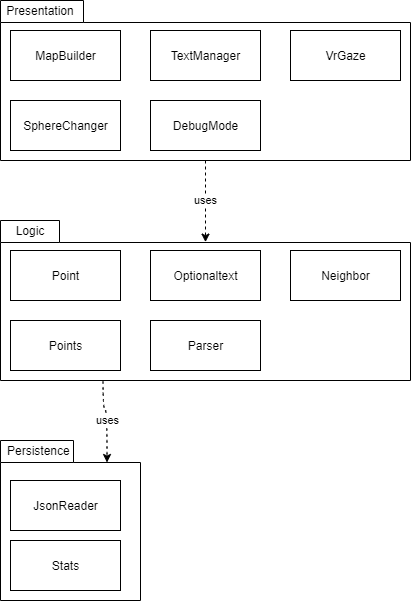

The diagram above was exported from draw.io. Its source (the exported page's mxGraphModel, read from the mxfile embedded in the PNG):
<mxGraphModel dx="1564" dy="1943" grid="1" gridSize="10" guides="1" tooltips="1" connect="1" arrows="1" fold="1" page="1" pageScale="1" pageWidth="827" pageHeight="1169" math="0" shadow="0">
  <root>
    <mxCell id="0" />
    <mxCell id="1" parent="0" />
    <mxCell id="0yWc0BkOUil4ZMYGImDX-44" value="uses" style="edgeStyle=orthogonalEdgeStyle;rounded=0;orthogonalLoop=1;jettySize=auto;html=1;exitX=0.25;exitY=1;exitDx=0;exitDy=0;exitPerimeter=0;entryX=0;entryY=0;entryDx=106.5;entryDy=22;entryPerimeter=0;dashed=1;curved=1;" edge="1" parent="1" source="0yWc0BkOUil4ZMYGImDX-2" target="0yWc0BkOUil4ZMYGImDX-33">
      <mxGeometry relative="1" as="geometry" />
    </mxCell>
    <mxCell id="0yWc0BkOUil4ZMYGImDX-2" value="" style="shape=folder;fontStyle=1;spacingTop=10;tabWidth=59;tabHeight=22;tabPosition=left;html=1;align=left;" vertex="1" parent="1">
      <mxGeometry x="60" y="-60" width="410" height="160" as="geometry" />
    </mxCell>
    <mxCell id="0yWc0BkOUil4ZMYGImDX-3" value="Point" style="html=1;" vertex="1" parent="1">
      <mxGeometry x="70" y="-30" width="110" height="50" as="geometry" />
    </mxCell>
    <mxCell id="0yWc0BkOUil4ZMYGImDX-4" value="Points" style="html=1;" vertex="1" parent="1">
      <mxGeometry x="70" y="40" width="110" height="50" as="geometry" />
    </mxCell>
    <mxCell id="0yWc0BkOUil4ZMYGImDX-5" value="Neighbor" style="html=1;" vertex="1" parent="1">
      <mxGeometry x="350" y="-30" width="110" height="50" as="geometry" />
    </mxCell>
    <mxCell id="0yWc0BkOUil4ZMYGImDX-6" value="Optionaltext" style="html=1;" vertex="1" parent="1">
      <mxGeometry x="210" y="-30" width="110" height="50" as="geometry" />
    </mxCell>
    <mxCell id="0yWc0BkOUil4ZMYGImDX-7" value="Parser" style="html=1;" vertex="1" parent="1">
      <mxGeometry x="210" y="40" width="110" height="50" as="geometry" />
    </mxCell>
    <mxCell id="0yWc0BkOUil4ZMYGImDX-12" value="Logic" style="text;html=1;strokeColor=none;fillColor=none;align=center;verticalAlign=middle;whiteSpace=wrap;rounded=0;" vertex="1" parent="1">
      <mxGeometry x="70" y="-60" width="40" height="20" as="geometry" />
    </mxCell>
    <mxCell id="0yWc0BkOUil4ZMYGImDX-43" value="uses" style="edgeStyle=orthogonalEdgeStyle;rounded=0;orthogonalLoop=1;jettySize=auto;html=1;exitX=0.5;exitY=1;exitDx=0;exitDy=0;exitPerimeter=0;entryX=0.5;entryY=0.135;entryDx=0;entryDy=0;entryPerimeter=0;dashed=1;" edge="1" parent="1" source="0yWc0BkOUil4ZMYGImDX-24" target="0yWc0BkOUil4ZMYGImDX-2">
      <mxGeometry relative="1" as="geometry" />
    </mxCell>
    <mxCell id="0yWc0BkOUil4ZMYGImDX-24" value="" style="shape=folder;fontStyle=1;spacingTop=10;tabWidth=83;tabHeight=22;tabPosition=left;html=1;align=left;" vertex="1" parent="1">
      <mxGeometry x="60" y="-280" width="410" height="160" as="geometry" />
    </mxCell>
    <mxCell id="0yWc0BkOUil4ZMYGImDX-25" value="MapBuilder" style="html=1;" vertex="1" parent="1">
      <mxGeometry x="70" y="-250" width="110" height="50" as="geometry" />
    </mxCell>
    <mxCell id="0yWc0BkOUil4ZMYGImDX-26" value="SphereChanger" style="html=1;" vertex="1" parent="1">
      <mxGeometry x="70" y="-180" width="110" height="50" as="geometry" />
    </mxCell>
    <mxCell id="0yWc0BkOUil4ZMYGImDX-27" value="VrGaze" style="html=1;" vertex="1" parent="1">
      <mxGeometry x="350" y="-250" width="110" height="50" as="geometry" />
    </mxCell>
    <mxCell id="0yWc0BkOUil4ZMYGImDX-28" value="TextManager" style="html=1;" vertex="1" parent="1">
      <mxGeometry x="210" y="-250" width="110" height="50" as="geometry" />
    </mxCell>
    <mxCell id="0yWc0BkOUil4ZMYGImDX-29" value="DebugMode" style="html=1;" vertex="1" parent="1">
      <mxGeometry x="210" y="-180" width="110" height="50" as="geometry" />
    </mxCell>
    <mxCell id="0yWc0BkOUil4ZMYGImDX-30" value="Presentation" style="text;html=1;strokeColor=none;fillColor=none;align=center;verticalAlign=middle;whiteSpace=wrap;rounded=0;" vertex="1" parent="1">
      <mxGeometry x="80" y="-280" width="40" height="20" as="geometry" />
    </mxCell>
    <mxCell id="0yWc0BkOUil4ZMYGImDX-33" value="" style="shape=folder;fontStyle=1;spacingTop=10;tabWidth=73;tabHeight=22;tabPosition=left;html=1;align=left;" vertex="1" parent="1">
      <mxGeometry x="60" y="160" width="140" height="160" as="geometry" />
    </mxCell>
    <mxCell id="0yWc0BkOUil4ZMYGImDX-34" value="Stats" style="html=1;" vertex="1" parent="1">
      <mxGeometry x="70" y="260" width="110" height="50" as="geometry" />
    </mxCell>
    <mxCell id="0yWc0BkOUil4ZMYGImDX-35" value="JsonReader" style="html=1;" vertex="1" parent="1">
      <mxGeometry x="70" y="200" width="110" height="50" as="geometry" />
    </mxCell>
    <mxCell id="0yWc0BkOUil4ZMYGImDX-40" value="Persistence&amp;nbsp;" style="text;html=1;strokeColor=none;fillColor=none;align=center;verticalAlign=middle;whiteSpace=wrap;rounded=0;" vertex="1" parent="1">
      <mxGeometry x="85" y="160" width="30" height="20" as="geometry" />
    </mxCell>
  </root>
</mxGraphModel>